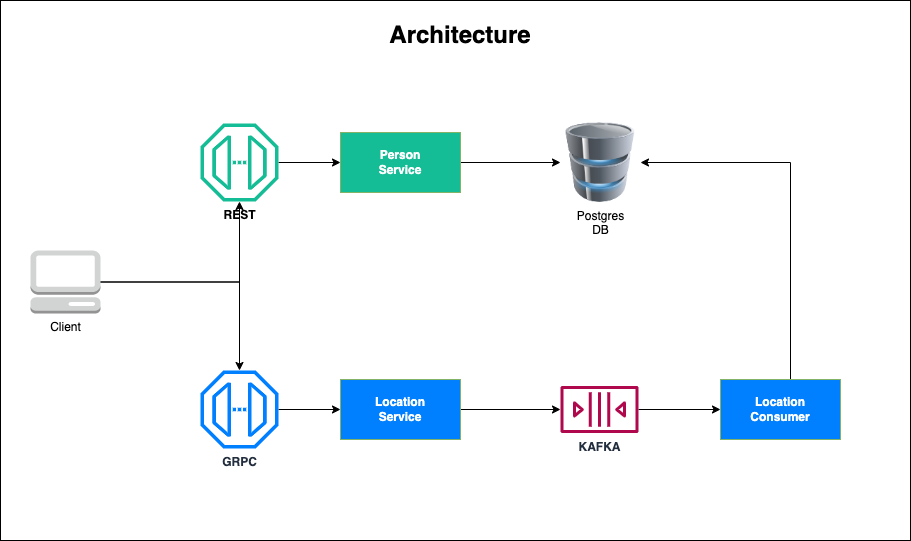

The diagram above was exported from draw.io. Its source (the exported page's mxGraphModel, read from the mxfile embedded in the PNG):
<mxGraphModel dx="1106" dy="997" grid="1" gridSize="10" guides="1" tooltips="1" connect="1" arrows="1" fold="1" page="1" pageScale="1" pageWidth="1100" pageHeight="850" background="none" math="0" shadow="0">
  <root>
    <mxCell id="0" />
    <mxCell id="1" parent="0" />
    <mxCell id="1-gSm1DBj7t6KAhxCXiF-4" value="" style="rounded=0;whiteSpace=wrap;html=1;" vertex="1" parent="1">
      <mxGeometry x="10" y="10" width="910" height="540" as="geometry" />
    </mxCell>
    <mxCell id="f1VhrP2JKVDJ8eTxIvPJ-1" value="Postgres&lt;br&gt;DB" style="image;html=1;image=img/lib/clip_art/computers/Database_128x128.png" parent="1" vertex="1">
      <mxGeometry x="570" y="132" width="80" height="80" as="geometry" />
    </mxCell>
    <mxCell id="f1VhrP2JKVDJ8eTxIvPJ-9" style="edgeStyle=orthogonalEdgeStyle;rounded=0;orthogonalLoop=1;jettySize=auto;html=1;entryX=0;entryY=0.5;entryDx=0;entryDy=0;fontColor=#FFFFFF;" parent="1" source="f1VhrP2JKVDJ8eTxIvPJ-2" target="f1VhrP2JKVDJ8eTxIvPJ-4" edge="1">
      <mxGeometry relative="1" as="geometry" />
    </mxCell>
    <mxCell id="f1VhrP2JKVDJ8eTxIvPJ-2" value="REST" style="sketch=0;outlineConnect=0;fillColor=#15BD96;strokeColor=#82b366;dashed=0;verticalLabelPosition=bottom;verticalAlign=top;align=center;html=1;fontSize=12;fontStyle=1;aspect=fixed;pointerEvents=1;shape=mxgraph.aws4.endpoint;" parent="1" vertex="1">
      <mxGeometry x="210" y="133" width="78" height="78" as="geometry" />
    </mxCell>
    <mxCell id="f1VhrP2JKVDJ8eTxIvPJ-10" style="edgeStyle=orthogonalEdgeStyle;rounded=0;orthogonalLoop=1;jettySize=auto;html=1;fontColor=#FFFFFF;" parent="1" source="f1VhrP2JKVDJ8eTxIvPJ-3" target="f1VhrP2JKVDJ8eTxIvPJ-5" edge="1">
      <mxGeometry relative="1" as="geometry" />
    </mxCell>
    <mxCell id="f1VhrP2JKVDJ8eTxIvPJ-3" value="GRPC" style="sketch=0;outlineConnect=0;fontColor=#232F3E;gradientColor=none;fillColor=#007FFF;strokeColor=none;dashed=0;verticalLabelPosition=bottom;verticalAlign=top;align=center;html=1;fontSize=12;fontStyle=1;aspect=fixed;pointerEvents=1;shape=mxgraph.aws4.endpoint;" parent="1" vertex="1">
      <mxGeometry x="210" y="380" width="78" height="78" as="geometry" />
    </mxCell>
    <mxCell id="f1VhrP2JKVDJ8eTxIvPJ-8" style="edgeStyle=orthogonalEdgeStyle;rounded=0;orthogonalLoop=1;jettySize=auto;html=1;entryX=0;entryY=0.5;entryDx=0;entryDy=0;fontColor=#FFFFFF;" parent="1" source="f1VhrP2JKVDJ8eTxIvPJ-4" target="f1VhrP2JKVDJ8eTxIvPJ-1" edge="1">
      <mxGeometry relative="1" as="geometry" />
    </mxCell>
    <mxCell id="f1VhrP2JKVDJ8eTxIvPJ-4" value="Person&lt;br&gt;Service" style="rounded=0;whiteSpace=wrap;html=1;fillColor=#15BD96;strokeColor=#82b366;fontColor=#FFFFFF;fontStyle=1" parent="1" vertex="1">
      <mxGeometry x="350" y="142" width="120" height="60" as="geometry" />
    </mxCell>
    <mxCell id="f1VhrP2JKVDJ8eTxIvPJ-13" style="edgeStyle=orthogonalEdgeStyle;rounded=0;orthogonalLoop=1;jettySize=auto;html=1;fontColor=#FFFFFF;" parent="1" source="f1VhrP2JKVDJ8eTxIvPJ-5" target="f1VhrP2JKVDJ8eTxIvPJ-12" edge="1">
      <mxGeometry relative="1" as="geometry" />
    </mxCell>
    <mxCell id="f1VhrP2JKVDJ8eTxIvPJ-5" value="Location&lt;br&gt;Service" style="rounded=0;whiteSpace=wrap;html=1;fillColor=#007FFF;strokeColor=#82b366;fontColor=#FFFFFF;fontStyle=1" parent="1" vertex="1">
      <mxGeometry x="350" y="389" width="120" height="60" as="geometry" />
    </mxCell>
    <mxCell id="f1VhrP2JKVDJ8eTxIvPJ-7" style="edgeStyle=orthogonalEdgeStyle;rounded=0;orthogonalLoop=1;jettySize=auto;html=1;entryX=1;entryY=0.5;entryDx=0;entryDy=0;fontColor=#FFFFFF;" parent="1" source="f1VhrP2JKVDJ8eTxIvPJ-6" target="f1VhrP2JKVDJ8eTxIvPJ-1" edge="1">
      <mxGeometry relative="1" as="geometry">
        <Array as="points">
          <mxPoint x="800" y="172" />
        </Array>
      </mxGeometry>
    </mxCell>
    <mxCell id="f1VhrP2JKVDJ8eTxIvPJ-6" value="Location&lt;br&gt;Consumer" style="rounded=0;whiteSpace=wrap;html=1;fillColor=#007FFF;strokeColor=#82b366;fontStyle=1;fontColor=#FCFCFC;" parent="1" vertex="1">
      <mxGeometry x="730" y="389" width="120" height="60" as="geometry" />
    </mxCell>
    <mxCell id="f1VhrP2JKVDJ8eTxIvPJ-14" style="edgeStyle=orthogonalEdgeStyle;rounded=0;orthogonalLoop=1;jettySize=auto;html=1;entryX=0;entryY=0.5;entryDx=0;entryDy=0;fontColor=#FFFFFF;" parent="1" source="f1VhrP2JKVDJ8eTxIvPJ-12" target="f1VhrP2JKVDJ8eTxIvPJ-6" edge="1">
      <mxGeometry relative="1" as="geometry" />
    </mxCell>
    <mxCell id="f1VhrP2JKVDJ8eTxIvPJ-12" value="KAFKA" style="sketch=0;outlineConnect=0;fontColor=#232F3E;gradientColor=none;fillColor=#B0084D;strokeColor=none;dashed=0;verticalLabelPosition=bottom;verticalAlign=top;align=center;html=1;fontSize=12;fontStyle=1;aspect=fixed;pointerEvents=1;shape=mxgraph.aws4.queue;" parent="1" vertex="1">
      <mxGeometry x="570" y="395.5" width="78" height="47" as="geometry" />
    </mxCell>
    <mxCell id="f1VhrP2JKVDJ8eTxIvPJ-15" value="Architecture" style="text;html=1;strokeColor=none;fillColor=none;align=center;verticalAlign=middle;whiteSpace=wrap;rounded=0;fontColor=#000000;fontStyle=1;fontSize=24;" parent="1" vertex="1">
      <mxGeometry x="440" y="30" width="60" height="30" as="geometry" />
    </mxCell>
    <mxCell id="1-gSm1DBj7t6KAhxCXiF-2" style="edgeStyle=orthogonalEdgeStyle;rounded=0;orthogonalLoop=1;jettySize=auto;html=1;" edge="1" parent="1" source="1-gSm1DBj7t6KAhxCXiF-1" target="f1VhrP2JKVDJ8eTxIvPJ-2">
      <mxGeometry relative="1" as="geometry" />
    </mxCell>
    <mxCell id="1-gSm1DBj7t6KAhxCXiF-3" style="edgeStyle=orthogonalEdgeStyle;rounded=0;orthogonalLoop=1;jettySize=auto;html=1;" edge="1" parent="1" source="1-gSm1DBj7t6KAhxCXiF-1" target="f1VhrP2JKVDJ8eTxIvPJ-3">
      <mxGeometry relative="1" as="geometry" />
    </mxCell>
    <mxCell id="1-gSm1DBj7t6KAhxCXiF-1" value="Client" style="outlineConnect=0;dashed=0;verticalLabelPosition=bottom;verticalAlign=top;align=center;html=1;shape=mxgraph.aws3.management_console;fillColor=#D2D3D3;gradientColor=none;" vertex="1" parent="1">
      <mxGeometry x="40" y="260" width="70" height="63" as="geometry" />
    </mxCell>
  </root>
</mxGraphModel>